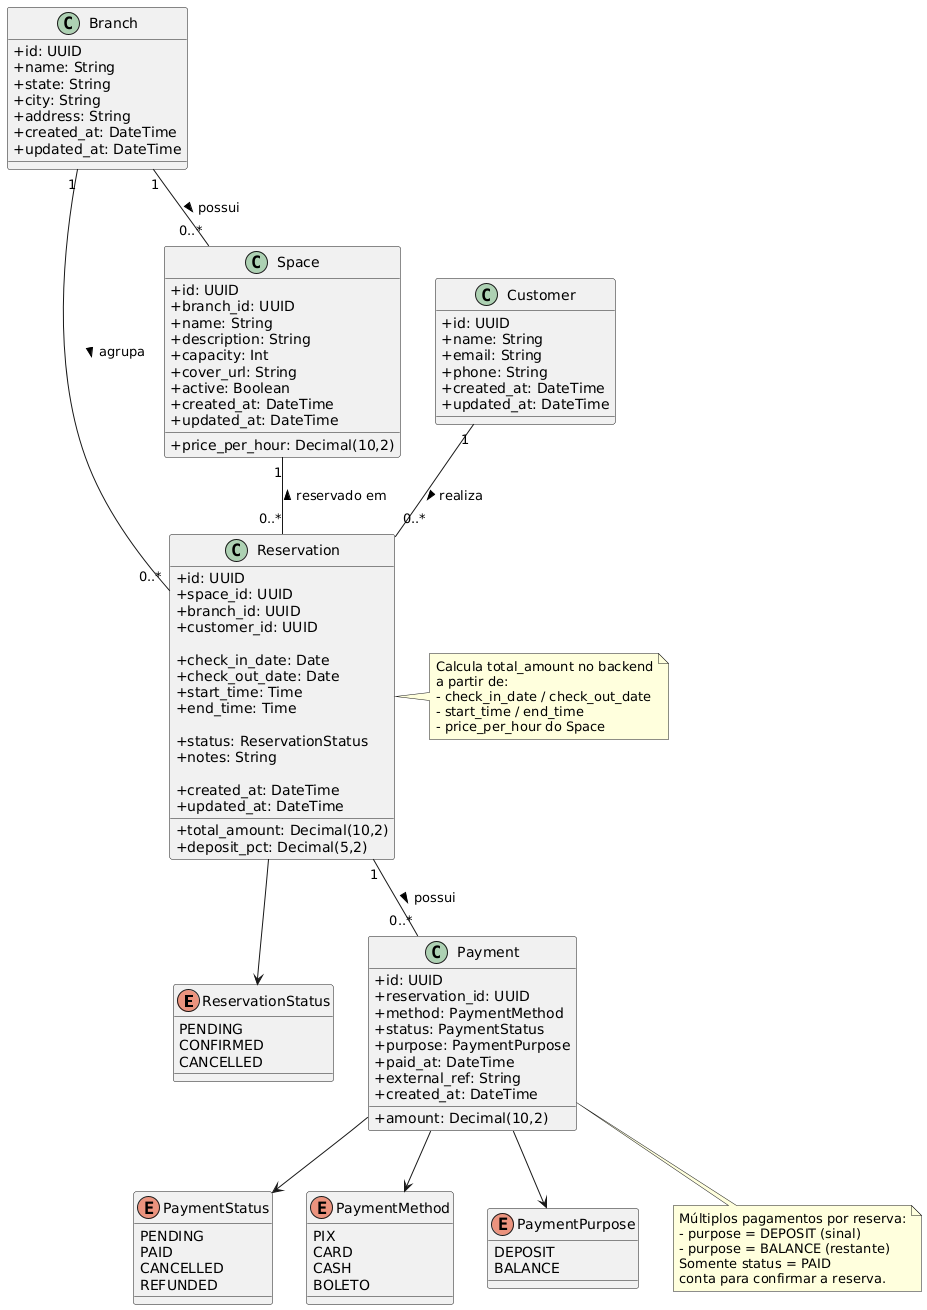

The diagram above was rendered by PlantUML. Its source (embedded in the PNG):
@startuml
skinparam classAttributeIconSize 0

' =======================
' ENUMS LÓGICOS (status / tipos)
' =======================
enum ReservationStatus {
  PENDING
  CONFIRMED
  CANCELLED
}

enum PaymentStatus {
  PENDING
  PAID
  CANCELLED
  REFUNDED
}

enum PaymentMethod {
  PIX
  CARD
  CASH
  BOLETO
}

enum PaymentPurpose {
  DEPOSIT
  BALANCE
}

' =======================
' TABELAS PRINCIPAIS COMO CLASSES
' =======================

class Branch {
  +id: UUID
  +name: String
  +state: String
  +city: String
  +address: String
  +created_at: DateTime
  +updated_at: DateTime
}

class Space {
  +id: UUID
  +branch_id: UUID
  +name: String
  +description: String
  +capacity: Int
  +price_per_hour: Decimal(10,2)
  +cover_url: String
  +active: Boolean
  +created_at: DateTime
  +updated_at: DateTime
}

class Customer {
  +id: UUID
  +name: String
  +email: String
  +phone: String
  +created_at: DateTime
  +updated_at: DateTime
}

class Reservation {
  +id: UUID
  +space_id: UUID
  +branch_id: UUID
  +customer_id: UUID

  +check_in_date: Date
  +check_out_date: Date
  +start_time: Time
  +end_time: Time

  +status: ReservationStatus
  +total_amount: Decimal(10,2)
  +deposit_pct: Decimal(5,2)
  +notes: String

  +created_at: DateTime
  +updated_at: DateTime
}

class Payment {
  +id: UUID
  +reservation_id: UUID
  +amount: Decimal(10,2)
  +method: PaymentMethod
  +status: PaymentStatus
  +purpose: PaymentPurpose
  +paid_at: DateTime
  +external_ref: String
  +created_at: DateTime
}

' =======================
' RELACIONAMENTOS
' =======================

Branch "1" -- "0..*" Space : possui >
Branch "1" -- "0..*" Reservation : agrupa >

Space "1" -- "0..*" Reservation : < reservado em

Customer "1" -- "0..*" Reservation : realiza >

Reservation "1" -- "0..*" Payment : possui >

Reservation --> ReservationStatus
Payment --> PaymentStatus
Payment --> PaymentMethod
Payment --> PaymentPurpose

note right of Reservation
  Calcula total_amount no backend
  a partir de:
  - check_in_date / check_out_date
  - start_time / end_time
  - price_per_hour do Space
end note

note bottom of Payment
  Múltiplos pagamentos por reserva:
  - purpose = DEPOSIT (sinal)
  - purpose = BALANCE (restante)
  Somente status = PAID
  conta para confirmar a reserva.
end note
@enduml